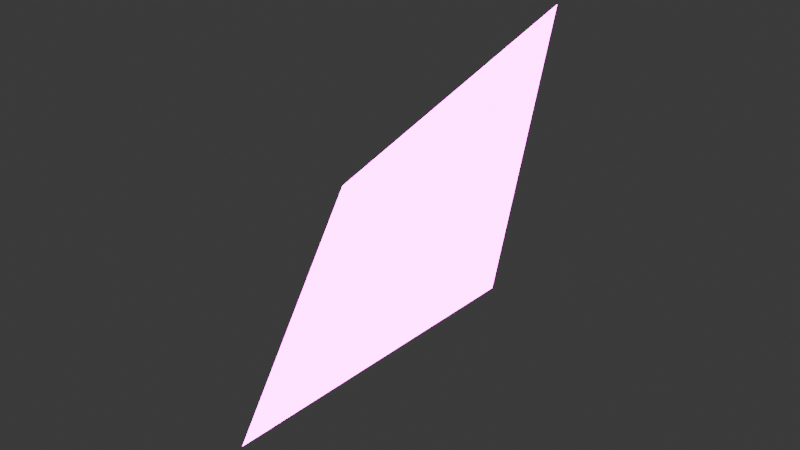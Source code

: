 # Source: LightPierce.blend  (saved by Blender 4.4.30; exported with 4.5.12 LTS)
import bpy
from mathutils import Matrix  # noqa: F401  (used for matrix-valued properties, if any)

bpy.ops.wm.read_factory_settings(use_empty=True)
scene = bpy.context.scene
scene.name = 'Scene'

# ---- collections
col_collection = bpy.data.collections.new('Collection'); scene.collection.children.link(col_collection)

# ---- images (referenced by path relative to the original .blend; pixels are not part of the script)
import os
ASSET_DIR = os.environ.get("B2B_ASSET_DIR", "")  # directory of the original .blend (textures are referenced by path, not embedded)
HERE = os.path.dirname(os.path.abspath(__file__))  # packed textures are extracted next to this script under _unpacked/

def load_image(name, relpath, width, height, colorspace="sRGB"):
    """Load a texture the original file referenced (path relative to the .blend, or extracted next to this script)."""
    p = next((c for c in (os.path.join(HERE, relpath), os.path.join(ASSET_DIR, relpath)) if relpath and os.path.exists(c)), "")
    if p:
        img = bpy.data.images.load(p, check_existing=True)
        img.name = name
    else:  # same state as the original file: an image datablock whose file is absent (Cycles renders it pink)
        img = bpy.data.images.new(name, width, height)
        img.source = "FILE"
        img.filepath = "//" + (relpath or name)
    img.colorspace_settings.name = colorspace
    return img
img_lightpierce_png = load_image('LightPierce.png', 'LightPierce.png', 1024, 1024, 'sRGB')

# ---- materials (node trees are filled in below, after node groups)
mat_material_001 = bpy.data.materials.new('Material.001')
mat_material_001.surface_render_method = 'BLENDED'
mat_material_001.blend_method = 'BLEND'

# ---- material node trees
mat_material_001.use_nodes = True; mat_material_001.node_tree.nodes.clear()
_N = mat_material_001.node_tree.nodes; _L = mat_material_001.node_tree.links
n0 = _N.new('ShaderNodeBsdfPrincipled'); n0.name = 'Principled BSDF'; n0.location = (10, 300)
n0.inputs[28].default_value = 16.1
n1 = _N.new('ShaderNodeOutputMaterial'); n1.name = 'Material Output'; n1.location = (300, 300)
n2 = _N.new('ShaderNodeTexImage'); n2.name = 'Image Texture'; n2.location = (-385, 245)
n2.image = img_lightpierce_png
_L.new(n0.outputs[0], n1.inputs[0])
_L.new(n2.outputs[0], n0.inputs[0])
_L.new(n2.outputs[1], n0.inputs[4])
_L.new(n2.outputs[0], n0.inputs[27])
n1.is_active_output = True

# ---- world
world_world = bpy.data.worlds.new('World'); scene.world = world_world
world_world.use_nodes = True; world_world.node_tree.nodes.clear()
_N = world_world.node_tree.nodes; _L = world_world.node_tree.links
n0 = _N.new('ShaderNodeOutputWorld'); n0.name = 'World Output'; n0.location = (300, 300)
n1 = _N.new('ShaderNodeBackground'); n1.name = 'Background'; n1.location = (10, 300)
n1.inputs[0].default_value = (0.05088, 0.05088, 0.05088, 1.0)
_L.new(n1.outputs[0], n0.inputs[0])
n0.is_active_output = True
world_world.color = (0.05088, 0.05088, 0.05088)
world_world.sun_shadow_jitter_overblur = 0.0

# ---- meshes
me_plane_001 = bpy.data.meshes.new('Plane.001')
me_plane_001.from_pydata([(-1.0, -1.0, 0.0), (1.0, -1.0, 0.0), (-1.0, 1.0, 0.0), (1.0, 1.0, 0.0)], [], [(0, 1, 3, 2)])
_uv = me_plane_001.uv_layers.new(name='UVMap')
_uv.uv.foreach_set('vector', [0.0, 0.0, 1.0, 0.0, 1.0, 1.0, 0.0, 1.0])
me_plane_001.materials.append(mat_material_001)
me_plane_001.update()

# ---- objects
ob_plane = bpy.data.objects.new('Plane', me_plane_001)

# ---- transforms, parenting, visibility, modifiers, constraints
ob_plane.location = (0.0, 0.0, 0.0)
ob_plane.rotation_euler = (-0.4627, 2.36, 0.1164)

# ---- collection membership
col_collection.objects.link(ob_plane)

# ---- scene / render settings (as saved in the file)
scene.frame_start = 1; scene.frame_end = 250; scene.frame_set(1)
scene.render.engine = 'BLENDER_EEVEE_NEXT'
bpy.context.view_layer.update()

# ---- added for rendering (the .blend has no active camera): camera
cam_auto = bpy.data.cameras.new('AutoCamera')
cam_auto.lens = 50.0
cam_auto.sensor_width = 36.0
cam_auto.clip_end = 1000.0
ob_auto_camera = bpy.data.objects.new('AutoCamera', cam_auto)
scene.collection.objects.link(ob_auto_camera)
ob_auto_camera.location = (3.29651, -3.95582, 2.63721)
ob_auto_camera.rotation_euler = (1.09748, -7.21219e-08, 0.694738)
scene.camera = ob_auto_camera
bpy.context.view_layer.update()
